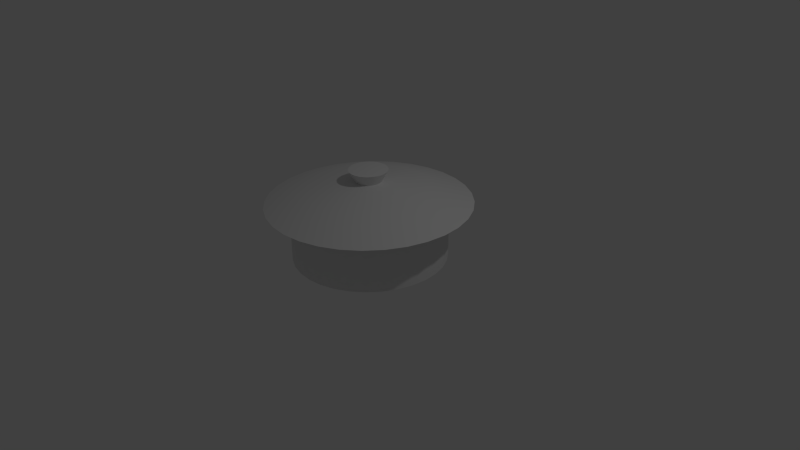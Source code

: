 # Source: ph-pot.blend  (saved by Blender 2.72.0; exported with 4.5.12 LTS)
import bpy
from mathutils import Matrix  # noqa: F401  (used for matrix-valued properties, if any)

bpy.ops.wm.read_factory_settings(use_empty=True)
scene = bpy.context.scene
scene.name = 'Scene'

# ---- collections
col_collection_1 = bpy.data.collections.new('Collection 1'); scene.collection.children.link(col_collection_1)

# ---- world
world_world = bpy.data.worlds.new('World'); scene.world = world_world
world_world.color = (0.05088, 0.05088, 0.05088)
world_world.use_sun_shadow = False
world_world.sun_shadow_jitter_overblur = 0.0
world_world.cycles.sampling_method = 'MANUAL'
world_world.cycles.sample_map_resolution = 256

# ---- cameras
cam_camera = bpy.data.cameras.new('Camera')
cam_camera.clip_end = 100.0
cam_camera.lens = 35.0
cam_camera.sensor_width = 32.0
cam_camera.sensor_height = 18.0
cam_camera.ortho_scale = 7.314
cam_camera.dof.focus_distance = 0.0
cam_camera.dof.aperture_fstop = 128.0

# ---- lights
light_lamp = bpy.data.lights.new('Lamp', 'POINT')
light_lamp.transmission_factor = 0.0
light_lamp.cutoff_distance = 30.0
light_lamp.energy = 100.0
light_lamp.shadow_buffer_clip_start = 1.001
light_lamp.shadow_soft_size = 0.1
light_lamp.shadow_maximum_resolution = 0.006
light_lamp.use_absolute_resolution = True
light_lamp.cycles.use_multiple_importance_sampling = False

# ---- meshes
me_circle_001 = bpy.data.meshes.new('Circle.001')
me_circle_001.from_pydata([(1.151e-07, -2.763e-07, 0.0), (1.151e-07, 1.0, 0.0), (-0.1951, 0.9808, 0.0), (-0.3827, 0.9239, 0.0), (-0.5556, 0.8315, 0.0), (-0.7071, 0.7071, 0.0), (-0.8315, 0.5556, 0.0), (-0.9239, 0.3827, 0.0), (-0.9808, 0.1951, 0.0), (-1.0, -2.009e-07, 0.0), (-0.9808, -0.1951, 0.0), (-0.9239, -0.3827, 0.0), (-0.8315, -0.5556, 0.0), (-0.7071, -0.7071, 0.0), (-0.5556, -0.8315, 0.0), (-0.3827, -0.9239, 0.0), (-0.1951, -0.9808, 0.0), (4.41e-07, -1.0, 0.0), (0.1951, -0.9808, 0.0), (0.3827, -0.9239, 0.0), (0.5556, -0.8315, 0.0), (0.7071, -0.7071, 0.0), (0.8315, -0.5556, 0.0), (0.9239, -0.3827, 0.0), (0.9808, -0.1951, 0.0), (1.0, 6.893e-07, 0.0), (0.9808, 0.1951, 0.0), (0.9239, 0.3827, 0.0), (0.8315, 0.5556, 0.0), (0.7071, 0.7071, 0.0), (0.5556, 0.8315, 0.0), (0.3827, 0.9239, 0.0), (0.1951, 0.9808, 0.0), (7.059e-08, -3.527e-08, 1.184), (1.151e-07, 1.0, 0.73), (-0.1951, 0.9808, 0.73), (-0.3827, 0.9239, 0.73), (-0.5556, 0.8315, 0.73), (-0.7071, 0.7071, 0.73), (-0.8315, 0.5556, 0.73), (-0.9239, 0.3827, 0.73), (-0.9808, 0.1951, 0.73), (-1.0, -2.009e-07, 0.73), (-0.9808, -0.1951, 0.73), (-0.9239, -0.3827, 0.73), (-0.8315, -0.5556, 0.73), (-0.7071, -0.7071, 0.73), (-0.5556, -0.8315, 0.73), (-0.3827, -0.9239, 0.73), (-0.1951, -0.9808, 0.73), (4.41e-07, -1.0, 0.73), (0.1951, -0.9808, 0.73), (0.3827, -0.9239, 0.73), (0.5556, -0.8315, 0.73), (0.7071, -0.7071, 0.73), (0.8315, -0.5556, 0.73), (0.9239, -0.3827, 0.73), (0.9808, -0.1951, 0.73), (1.0, 6.893e-07, 0.73), (0.9808, 0.1951, 0.73), (0.9239, 0.3827, 0.73), (0.8315, 0.5556, 0.73), (0.7071, 0.7071, 0.73), (0.5556, 0.8315, 0.73), (0.3827, 0.9239, 0.73), (0.1951, 0.9808, 0.73), (1.461e-07, 1.321, 0.73), (-0.2576, 1.295, 0.73), (-0.5054, 1.22, 0.73), (-0.7337, 1.098, 0.73), (-0.9338, 0.9338, 0.73), (-1.098, 0.7337, 0.73), (-1.22, 0.5054, 0.73), (-1.295, 0.2576, 0.73), (-1.321, -2.681e-07, 0.73), (-1.295, -0.2576, 0.73), (-1.22, -0.5054, 0.73), (-1.098, -0.7337, 0.73), (-0.9338, -0.9338, 0.73), (-0.7337, -1.098, 0.73), (-0.5054, -1.22, 0.73), (-0.2576, -1.295, 0.73), (5.764e-07, -1.321, 0.73), (0.2576, -1.295, 0.73), (0.5054, -1.22, 0.73), (0.7337, -1.098, 0.73), (0.9338, -0.9338, 0.73), (1.098, -0.7337, 0.73), (1.22, -0.5054, 0.73), (1.295, -0.2576, 0.73), (1.321, 9.073e-07, 0.73), (1.295, 0.2576, 0.73), (1.22, 0.5054, 0.73), (1.098, 0.7337, 0.73), (0.9338, 0.9338, 0.73), (0.7337, 1.098, 0.73), (0.5054, 1.22, 0.73), (0.2576, 1.295, 0.73), (1.114e-07, 0.802, 0.9077), (-0.1565, 0.7866, 0.9077), (-0.3069, 0.7409, 0.9077), (-0.4456, 0.6668, 0.9077), (-0.5671, 0.5671, 0.9077), (-0.6668, 0.4456, 0.9077), (-0.7409, 0.3069, 0.9077), (-0.7866, 0.1565, 0.9077), (-0.802, -1.586e-07, 0.9077), (-0.7866, -0.1565, 0.9077), (-0.7409, -0.3069, 0.9077), (-0.6668, -0.4456, 0.9077), (-0.5671, -0.5671, 0.9077), (-0.4456, -0.6668, 0.9077), (-0.3069, -0.7409, 0.9077), (-0.1565, -0.7866, 0.9077), (3.728e-07, -0.802, 0.9077), (0.1565, -0.7866, 0.9077), (0.3069, -0.7409, 0.9077), (0.4456, -0.6668, 0.9077), (0.5671, -0.5671, 0.9077), (0.6668, -0.4456, 0.9077), (0.7409, -0.3069, 0.9077), (0.7866, -0.1565, 0.9077), (0.802, 5.553e-07, 0.9077), (0.7866, 0.1565, 0.9077), (0.7409, 0.3069, 0.9077), (0.6668, 0.4456, 0.9077), (0.5671, 0.5671, 0.9077), (0.4456, 0.6668, 0.9077), (0.3069, 0.7409, 0.9077), (0.1565, 0.7866, 0.9077), (6.971e-08, 0.1674, 1.014), (-0.03267, 0.1642, 1.014), (-0.06408, 0.1547, 1.014), (-0.09303, 0.1392, 1.014), (-0.1184, 0.1184, 1.014), (-0.1392, 0.09303, 1.014), (-0.1547, 0.06408, 1.014), (-0.1642, 0.03267, 1.014), (-0.1674, -2.454e-08, 1.014), (-0.1642, -0.03267, 1.014), (-0.1547, -0.06408, 1.014), (-0.1392, -0.09303, 1.014), (-0.1184, -0.1184, 1.014), (-0.09303, -0.1392, 1.014), (-0.06408, -0.1547, 1.014), (-0.03267, -0.1642, 1.014), (1.243e-07, -0.1674, 1.014), (0.03267, -0.1642, 1.014), (0.06408, -0.1547, 1.014), (0.09303, -0.1392, 1.014), (0.1184, -0.1184, 1.014), (0.1392, -0.09303, 1.014), (0.1547, -0.06408, 1.014), (0.1642, -0.03267, 1.014), (0.1674, 1.245e-07, 1.014), (0.1642, 0.03267, 1.014), (0.1547, 0.06408, 1.014), (0.1392, 0.09303, 1.014), (0.1184, 0.1184, 1.014), (0.09303, 0.1392, 1.014), (0.06408, 0.1547, 1.014), (0.03267, 0.1642, 1.014), (2.028e-08, 0.2518, 1.163), (-0.04912, 0.2469, 1.163), (-0.09635, 0.2326, 1.163), (-0.1399, 0.2093, 1.163), (-0.178, 0.178, 1.163), (-0.2093, 0.1399, 1.163), (-0.2326, 0.09635, 1.163), (-0.2469, 0.04912, 1.163), (-0.2518, -5.272e-08, 1.163), (-0.2469, -0.04912, 1.163), (-0.2326, -0.09635, 1.163), (-0.2093, -0.1399, 1.163), (-0.178, -0.178, 1.163), (-0.1399, -0.2093, 1.163), (-0.09635, -0.2326, 1.163), (-0.04912, -0.2469, 1.163), (1.605e-07, -0.2518, 1.163), (0.04912, -0.2469, 1.163), (0.09635, -0.2326, 1.163), (0.1399, -0.2093, 1.163), (0.178, -0.178, 1.163), (0.2093, -0.1399, 1.163), (0.2326, -0.09635, 1.163), (0.2469, -0.04912, 1.163), (0.2518, 1.69e-07, 1.163), (0.2469, 0.04912, 1.163), (0.2326, 0.09635, 1.163), (0.2093, 0.1399, 1.163), (0.178, 0.178, 1.163), (0.1399, 0.2093, 1.163), (0.09635, 0.2326, 1.163), (0.04912, 0.2469, 1.163), (-0.1951, 0.9808, 0.0), (1.151e-07, 1.0, 0.0), (-0.3827, 0.9239, 0.0), (-0.5556, 0.8315, 0.0), (-0.7071, 0.7071, 0.0), (-0.8315, 0.5556, 0.0), (-0.9239, 0.3827, 0.0), (-0.9808, 0.1951, 0.0), (-1.0, -2.009e-07, 0.0), (-0.9808, -0.1951, 0.0), (-0.9239, -0.3827, 0.0), (-0.8315, -0.5556, 0.0), (-0.7071, -0.7071, 0.0), (-0.5556, -0.8315, 0.0), (-0.3827, -0.9239, 0.0), (-0.1951, -0.9808, 0.0), (4.41e-07, -1.0, 0.0), (0.1951, -0.9808, 0.0), (0.3827, -0.9239, 0.0), (0.5556, -0.8315, 0.0), (0.7071, -0.7071, 0.0), (0.8315, -0.5556, 0.0), (0.9239, -0.3827, 0.0), (0.9808, -0.1951, 0.0), (1.0, 6.893e-07, 0.0), (0.9808, 0.1951, 0.0), (0.9239, 0.3827, 0.0), (0.8315, 0.5556, 0.0), (0.7071, 0.7071, 0.0), (0.5556, 0.8315, 0.0), (0.3827, 0.9239, 0.0), (0.1951, 0.9808, 0.0), (-0.1951, 0.9808, 0.73), (1.151e-07, 1.0, 0.73), (-0.3827, 0.9239, 0.73), (-0.5556, 0.8315, 0.73), (-0.7071, 0.7071, 0.73), (-0.8315, 0.5556, 0.73), (-0.9239, 0.3827, 0.73), (-0.9808, 0.1951, 0.73), (-1.0, -2.009e-07, 0.73), (-0.9808, -0.1951, 0.73), (-0.9239, -0.3827, 0.73), (-0.8315, -0.5556, 0.73), (-0.7071, -0.7071, 0.73), (-0.5556, -0.8315, 0.73), (-0.3827, -0.9239, 0.73), (-0.1951, -0.9808, 0.73), (4.41e-07, -1.0, 0.73), (0.1951, -0.9808, 0.73), (0.3827, -0.9239, 0.73), (0.5556, -0.8315, 0.73), (0.7071, -0.7071, 0.73), (0.8315, -0.5556, 0.73), (0.9239, -0.3827, 0.73), (0.9808, -0.1951, 0.73), (1.0, 6.893e-07, 0.73), (0.9808, 0.1951, 0.73), (0.9239, 0.3827, 0.73), (0.8315, 0.5556, 0.73), (0.7071, 0.7071, 0.73), (0.5556, 0.8315, 0.73), (0.3827, 0.9239, 0.73), (0.1951, 0.9808, 0.73), (-0.2576, 1.295, 0.73), (1.461e-07, 1.321, 0.73), (-0.5054, 1.22, 0.73), (-0.7337, 1.098, 0.73), (-0.9338, 0.9338, 0.73), (-1.098, 0.7337, 0.73), (-1.22, 0.5054, 0.73), (-1.295, 0.2576, 0.73), (-1.321, -2.681e-07, 0.73), (-1.295, -0.2576, 0.73), (-1.22, -0.5054, 0.73), (-1.098, -0.7337, 0.73), (-0.9338, -0.9338, 0.73), (-0.7337, -1.098, 0.73), (-0.5054, -1.22, 0.73), (-0.2576, -1.295, 0.73), (5.764e-07, -1.321, 0.73), (0.2576, -1.295, 0.73), (0.5054, -1.22, 0.73), (0.7337, -1.098, 0.73), (0.9338, -0.9338, 0.73), (1.098, -0.7337, 0.73), (1.22, -0.5054, 0.73), (1.295, -0.2576, 0.73), (1.321, 9.073e-07, 0.73), (1.295, 0.2576, 0.73), (1.22, 0.5054, 0.73), (1.098, 0.7337, 0.73), (0.9338, 0.9338, 0.73), (0.7337, 1.098, 0.73), (0.5054, 1.22, 0.73), (0.2576, 1.295, 0.73), (-0.03267, 0.1642, 1.014), (6.971e-08, 0.1674, 1.014), (-0.06408, 0.1547, 1.014), (-0.09303, 0.1392, 1.014), (-0.1184, 0.1184, 1.014), (-0.1392, 0.09303, 1.014), (-0.1547, 0.06408, 1.014), (-0.1642, 0.03267, 1.014), (-0.1674, -2.454e-08, 1.014), (-0.1642, -0.03267, 1.014), (-0.1547, -0.06408, 1.014), (-0.1392, -0.09303, 1.014), (-0.1184, -0.1184, 1.014), (-0.09303, -0.1392, 1.014), (-0.06408, -0.1547, 1.014), (-0.03267, -0.1642, 1.014), (1.243e-07, -0.1674, 1.014), (0.03267, -0.1642, 1.014), (0.06408, -0.1547, 1.014), (0.09303, -0.1392, 1.014), (0.1184, -0.1184, 1.014), (0.1392, -0.09303, 1.014), (0.1547, -0.06408, 1.014), (0.1642, -0.03267, 1.014), (0.1674, 1.245e-07, 1.014), (0.1642, 0.03267, 1.014), (0.1547, 0.06408, 1.014), (0.1392, 0.09303, 1.014), (0.1184, 0.1184, 1.014), (0.09303, 0.1392, 1.014), (0.06408, 0.1547, 1.014), (0.03267, 0.1642, 1.014), (-0.04912, 0.2469, 1.163), (2.028e-08, 0.2518, 1.163), (-0.09635, 0.2326, 1.163), (-0.1399, 0.2093, 1.163), (-0.178, 0.178, 1.163), (-0.2093, 0.1399, 1.163), (-0.2326, 0.09635, 1.163), (-0.2469, 0.04912, 1.163), (-0.2518, -5.272e-08, 1.163), (-0.2469, -0.04912, 1.163), (-0.2326, -0.09635, 1.163), (-0.2093, -0.1399, 1.163), (-0.178, -0.178, 1.163), (-0.1399, -0.2093, 1.163), (-0.09635, -0.2326, 1.163), (-0.04912, -0.2469, 1.163), (1.605e-07, -0.2518, 1.163), (0.04912, -0.2469, 1.163), (0.09635, -0.2326, 1.163), (0.1399, -0.2093, 1.163), (0.178, -0.178, 1.163), (0.2093, -0.1399, 1.163), (0.2326, -0.09635, 1.163), (0.2469, -0.04912, 1.163), (0.2518, 1.69e-07, 1.163), (0.2469, 0.04912, 1.163), (0.2326, 0.09635, 1.163), (0.2093, 0.1399, 1.163), (0.178, 0.178, 1.163), (0.1399, 0.2093, 1.163), (0.09635, 0.2326, 1.163), (0.04912, 0.2469, 1.163)], [], [(0, 2, 1), (0, 3, 2), (0, 4, 3), (0, 5, 4), (0, 6, 5), (0, 7, 6), (0, 8, 7), (0, 9, 8), (0, 10, 9), (0, 11, 10), (0, 12, 11), (0, 13, 12), (0, 14, 13), (0, 15, 14), (0, 16, 15), (0, 17, 16), (0, 18, 17), (0, 19, 18), (0, 20, 19), (0, 21, 20), (0, 22, 21), (0, 23, 22), (0, 24, 23), (0, 25, 24), (0, 26, 25), (0, 27, 26), (0, 28, 27), (0, 29, 28), (0, 30, 29), (0, 31, 30), (0, 32, 31), (0, 1, 32), (49, 50, 82, 81), (38, 39, 71, 70), (60, 61, 93, 92), (39, 40, 72, 71), (34, 35, 67, 66), (50, 51, 83, 82), (61, 62, 94, 93), (40, 41, 73, 72), (51, 52, 84, 83), (62, 63, 95, 94), (41, 42, 74, 73), (52, 53, 85, 84), (63, 64, 96, 95), (42, 43, 75, 74), (53, 54, 86, 85), (64, 65, 97, 96), (43, 44, 76, 75), (54, 55, 87, 86), (65, 34, 66, 97), (44, 45, 77, 76), (55, 56, 88, 87), (45, 46, 78, 77), (56, 57, 89, 88), (46, 47, 79, 78), (35, 36, 68, 67), (57, 58, 90, 89), (47, 48, 80, 79), (36, 37, 69, 68), (58, 59, 91, 90), (48, 49, 81, 80), (37, 38, 70, 69), (59, 60, 92, 91), (218, 219, 251, 250), (196, 197, 229, 228), (207, 208, 240, 239), (217, 218, 250, 249), (194, 196, 228, 226), (206, 207, 239, 238), (216, 217, 249, 248), (205, 206, 238, 237), (215, 216, 248, 247), (204, 205, 237, 236), (225, 195, 227, 257), (214, 215, 247, 246), (203, 204, 236, 235), (224, 225, 257, 256), (213, 214, 246, 245), (202, 203, 235, 234), (223, 224, 256, 255), (212, 213, 245, 244), (201, 202, 234, 233), (222, 223, 255, 254), (211, 212, 244, 243), (200, 201, 233, 232), (221, 222, 254, 253), (210, 211, 243, 242), (195, 194, 226, 227), (199, 200, 232, 231), (220, 221, 253, 252), (198, 199, 231, 230), (209, 210, 242, 241), (219, 220, 252, 251), (197, 198, 230, 229), (208, 209, 241, 240), (269, 270, 110, 109), (280, 281, 121, 120), (270, 271, 111, 110), (258, 260, 100, 99), (281, 282, 122, 121), (271, 272, 112, 111), (260, 261, 101, 100), (282, 283, 123, 122), (272, 273, 113, 112), (261, 262, 102, 101), (283, 284, 124, 123), (273, 274, 114, 113), (262, 263, 103, 102), (284, 285, 125, 124), (263, 264, 104, 103), (259, 258, 99, 98), (274, 275, 115, 114), (285, 286, 126, 125), (264, 265, 105, 104), (275, 276, 116, 115), (286, 287, 127, 126), (265, 266, 106, 105), (276, 277, 117, 116), (287, 288, 128, 127), (266, 267, 107, 106), (277, 278, 118, 117), (288, 289, 129, 128), (267, 268, 108, 107), (278, 279, 119, 118), (289, 259, 98, 129), (268, 269, 109, 108), (279, 280, 120, 119), (110, 111, 143, 142), (99, 100, 132, 131), (121, 122, 154, 153), (111, 112, 144, 143), (100, 101, 133, 132), (122, 123, 155, 154), (112, 113, 145, 144), (101, 102, 134, 133), (123, 124, 156, 155), (113, 114, 146, 145), (102, 103, 135, 134), (124, 125, 157, 156), (103, 104, 136, 135), (98, 99, 131, 130), (114, 115, 147, 146), (125, 126, 158, 157), (104, 105, 137, 136), (115, 116, 148, 147), (126, 127, 159, 158), (105, 106, 138, 137), (116, 117, 149, 148), (127, 128, 160, 159), (106, 107, 139, 138), (117, 118, 150, 149), (128, 129, 161, 160), (107, 108, 140, 139), (118, 119, 151, 150), (129, 98, 130, 161), (108, 109, 141, 140), (119, 120, 152, 151), (109, 110, 142, 141), (120, 121, 153, 152), (303, 304, 176, 175), (292, 293, 165, 164), (314, 315, 187, 186), (304, 305, 177, 176), (293, 294, 166, 165), (315, 316, 188, 187), (305, 306, 178, 177), (294, 295, 167, 166), (316, 317, 189, 188), (295, 296, 168, 167), (291, 290, 163, 162), (306, 307, 179, 178), (317, 318, 190, 189), (296, 297, 169, 168), (307, 308, 180, 179), (318, 319, 191, 190), (297, 298, 170, 169), (308, 309, 181, 180), (319, 320, 192, 191), (298, 299, 171, 170), (309, 310, 182, 181), (320, 321, 193, 192), (299, 300, 172, 171), (310, 311, 183, 182), (321, 291, 162, 193), (300, 301, 173, 172), (311, 312, 184, 183), (301, 302, 174, 173), (312, 313, 185, 184), (302, 303, 175, 174), (290, 292, 164, 163), (313, 314, 186, 185), (33, 323, 322), (33, 322, 324), (33, 324, 325), (33, 325, 326), (33, 326, 327), (33, 327, 328), (33, 328, 329), (33, 329, 330), (33, 330, 331), (33, 331, 332), (33, 332, 333), (33, 333, 334), (33, 334, 335), (33, 335, 336), (33, 336, 337), (33, 337, 338), (33, 338, 339), (33, 339, 340), (33, 340, 341), (33, 341, 342), (33, 342, 343), (33, 343, 344), (33, 344, 345), (33, 345, 346), (33, 346, 347), (33, 347, 348), (33, 348, 349), (33, 349, 350), (33, 350, 351), (33, 351, 352), (33, 352, 353), (33, 353, 323)])
me_circle_001.polygons.foreach_set('use_smooth', [True] * 224)
me_circle_001.use_remesh_preserve_volume = False
me_circle_001.use_remesh_preserve_attributes = False
me_circle_001.use_mirror_vertex_groups = False
me_circle_001.update()

# ---- objects
ob_circle = bpy.data.objects.new('Circle', me_circle_001)
ob_lamp = bpy.data.objects.new('Lamp', light_lamp)
ob_camera = bpy.data.objects.new('Camera', cam_camera)

# ---- transforms, parenting, visibility, modifiers, constraints
ob_circle.location = (-0.05932, 0.0, 0.0)
ob_circle.lineart.crease_threshold = 0.0
ob_lamp.location = (4.076, 1.005, 5.904)
ob_lamp.rotation_euler = (0.6503, 0.05522, 1.866)
ob_lamp.lock_rotations_4d = False
ob_lamp.empty_display_type = 'ARROWS'
ob_lamp.color = (0.0, 0.0, 0.0, 0.0)
ob_lamp.lineart.crease_threshold = 0.0
ob_camera.location = (7.481, -6.508, 5.344)
ob_camera.rotation_euler = (1.109, 0.01082, 0.8149)
ob_camera.lock_rotations_4d = False
ob_camera.empty_display_type = 'ARROWS'
ob_camera.color = (0.0, 0.0, 0.0, 0.0)
ob_camera.display_type = 'WIRE'
ob_camera.lineart.crease_threshold = 0.0

# ---- collection membership
col_collection_1.objects.link(ob_circle)
col_collection_1.objects.link(ob_lamp)
col_collection_1.objects.link(ob_camera)

# ---- scene / render settings (as saved in the file)
scene.camera = ob_camera
scene.frame_start = 1; scene.frame_end = 250; scene.frame_set(1)
scene.render.engine = 'BLENDER_EEVEE_NEXT'
scene.render.resolution_percentage = 50
scene.render.dither_intensity = 0.0
scene.cycles.use_denoising = False
scene.cycles.samples = 10
scene.cycles.sampling_pattern = 'TABULATED_SOBOL'
scene.cycles.light_sampling_threshold = 0.0
scene.cycles.use_adaptive_sampling = False
scene.cycles.use_light_tree = False
scene.cycles.blur_glossy = 0.0
scene.cycles.pixel_filter_type = 'GAUSSIAN'
scene.cycles.sample_clamp_indirect = 0.0
scene.view_settings.view_transform = 'Standard'
bpy.context.view_layer.update()
